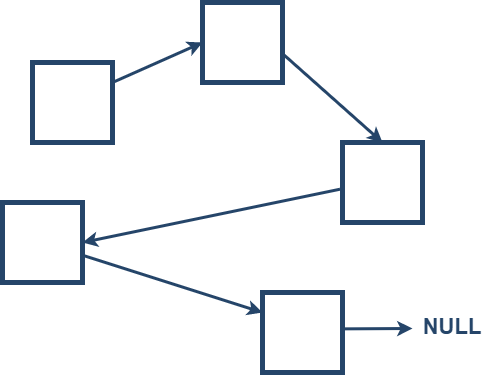

The diagram above was exported from draw.io. Its source (the exported page's mxGraphModel, read from the mxfile embedded in the PNG):
<mxGraphModel dx="1240" dy="561" grid="1" gridSize="10" guides="1" tooltips="1" connect="1" arrows="1" fold="1" page="1" pageScale="1" pageWidth="827" pageHeight="1169" math="0" shadow="0">
  <root>
    <mxCell id="0" />
    <mxCell id="1" parent="0" />
    <mxCell id="UKAKt6GxA-l2NcRhsX0g-14" value="" style="whiteSpace=wrap;html=1;aspect=fixed;strokeColor=#254569;strokeWidth=5;" vertex="1" parent="1">
      <mxGeometry x="220" y="120" width="80" height="80" as="geometry" />
    </mxCell>
    <mxCell id="UKAKt6GxA-l2NcRhsX0g-15" value="" style="whiteSpace=wrap;html=1;aspect=fixed;strokeColor=#254569;strokeWidth=5;" vertex="1" parent="1">
      <mxGeometry x="530" y="200" width="80" height="80" as="geometry" />
    </mxCell>
    <mxCell id="UKAKt6GxA-l2NcRhsX0g-16" value="" style="whiteSpace=wrap;html=1;aspect=fixed;strokeColor=#254569;strokeWidth=5;" vertex="1" parent="1">
      <mxGeometry x="390" y="60" width="80" height="80" as="geometry" />
    </mxCell>
    <mxCell id="UKAKt6GxA-l2NcRhsX0g-17" value="" style="whiteSpace=wrap;html=1;aspect=fixed;strokeColor=#254569;strokeWidth=5;" vertex="1" parent="1">
      <mxGeometry x="190" y="260" width="80" height="80" as="geometry" />
    </mxCell>
    <mxCell id="UKAKt6GxA-l2NcRhsX0g-18" value="" style="endArrow=classic;html=1;rounded=0;strokeColor=#254569;strokeWidth=3;exitX=1;exitY=0.25;exitDx=0;exitDy=0;entryX=0;entryY=0.5;entryDx=0;entryDy=0;" edge="1" parent="1" source="UKAKt6GxA-l2NcRhsX0g-14" target="UKAKt6GxA-l2NcRhsX0g-16">
      <mxGeometry width="50" height="50" relative="1" as="geometry">
        <mxPoint x="400" y="420" as="sourcePoint" />
        <mxPoint x="450" y="370" as="targetPoint" />
      </mxGeometry>
    </mxCell>
    <mxCell id="UKAKt6GxA-l2NcRhsX0g-19" value="" style="endArrow=classic;html=1;rounded=0;strokeColor=#254569;strokeWidth=3;exitX=1.024;exitY=0.66;exitDx=0;exitDy=0;entryX=0.5;entryY=0;entryDx=0;entryDy=0;exitPerimeter=0;" edge="1" parent="1" source="UKAKt6GxA-l2NcRhsX0g-16" target="UKAKt6GxA-l2NcRhsX0g-15">
      <mxGeometry width="50" height="50" relative="1" as="geometry">
        <mxPoint x="310" y="150" as="sourcePoint" />
        <mxPoint x="400" y="110" as="targetPoint" />
      </mxGeometry>
    </mxCell>
    <mxCell id="UKAKt6GxA-l2NcRhsX0g-20" value="" style="whiteSpace=wrap;html=1;aspect=fixed;strokeColor=#254569;strokeWidth=5;" vertex="1" parent="1">
      <mxGeometry x="450" y="350" width="80" height="80" as="geometry" />
    </mxCell>
    <mxCell id="UKAKt6GxA-l2NcRhsX0g-21" value="" style="endArrow=classic;html=1;rounded=0;strokeColor=#254569;strokeWidth=3;entryX=1;entryY=0.5;entryDx=0;entryDy=0;exitX=-0.031;exitY=0.584;exitDx=0;exitDy=0;exitPerimeter=0;" edge="1" parent="1" source="UKAKt6GxA-l2NcRhsX0g-15" target="UKAKt6GxA-l2NcRhsX0g-17">
      <mxGeometry width="50" height="50" relative="1" as="geometry">
        <mxPoint x="520" y="250" as="sourcePoint" />
        <mxPoint x="280" y="300" as="targetPoint" />
      </mxGeometry>
    </mxCell>
    <mxCell id="UKAKt6GxA-l2NcRhsX0g-22" value="" style="endArrow=classic;html=1;rounded=0;strokeColor=#254569;strokeWidth=3;entryX=0;entryY=0.25;entryDx=0;entryDy=0;" edge="1" parent="1" source="UKAKt6GxA-l2NcRhsX0g-17" target="UKAKt6GxA-l2NcRhsX0g-20">
      <mxGeometry width="50" height="50" relative="1" as="geometry">
        <mxPoint x="481.9200000000001" y="122.79999999999995" as="sourcePoint" />
        <mxPoint x="440" y="370" as="targetPoint" />
      </mxGeometry>
    </mxCell>
    <mxCell id="UKAKt6GxA-l2NcRhsX0g-23" value="" style="endArrow=classic;html=1;rounded=0;strokeColor=#254569;strokeWidth=3;" edge="1" parent="1">
      <mxGeometry width="50" height="50" relative="1" as="geometry">
        <mxPoint x="530" y="386.36727272727273" as="sourcePoint" />
        <mxPoint x="600" y="386" as="targetPoint" />
      </mxGeometry>
    </mxCell>
    <mxCell id="UKAKt6GxA-l2NcRhsX0g-24" value="&lt;font style=&quot;font-size: 22px&quot; color=&quot;#254569&quot;&gt;&lt;b&gt;NULL&lt;/b&gt;&lt;/font&gt;" style="text;html=1;strokeColor=none;fillColor=none;align=center;verticalAlign=middle;whiteSpace=wrap;rounded=0;" vertex="1" parent="1">
      <mxGeometry x="610" y="370" width="60" height="30" as="geometry" />
    </mxCell>
  </root>
</mxGraphModel>